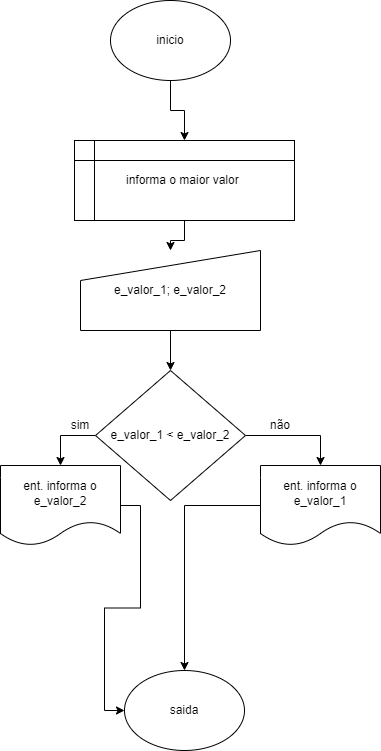

The diagram above was exported from draw.io. Its source (the exported page's mxGraphModel, read from the mxfile embedded in the PNG):
<mxGraphModel dx="1422" dy="794" grid="1" gridSize="10" guides="1" tooltips="1" connect="1" arrows="1" fold="1" page="1" pageScale="1" pageWidth="827" pageHeight="1169" math="0" shadow="0">
  <root>
    <mxCell id="0" />
    <mxCell id="1" parent="0" />
    <mxCell id="t5FiUrVgwfhGkEuLC5P_-20" style="edgeStyle=orthogonalEdgeStyle;rounded=0;orthogonalLoop=1;jettySize=auto;html=1;" edge="1" parent="1" source="t5FiUrVgwfhGkEuLC5P_-1" target="t5FiUrVgwfhGkEuLC5P_-3">
      <mxGeometry relative="1" as="geometry" />
    </mxCell>
    <mxCell id="t5FiUrVgwfhGkEuLC5P_-1" value="inicio" style="ellipse;whiteSpace=wrap;html=1;" vertex="1" parent="1">
      <mxGeometry x="340" y="40" width="120" height="80" as="geometry" />
    </mxCell>
    <mxCell id="t5FiUrVgwfhGkEuLC5P_-21" style="edgeStyle=orthogonalEdgeStyle;rounded=0;orthogonalLoop=1;jettySize=auto;html=1;" edge="1" parent="1" source="t5FiUrVgwfhGkEuLC5P_-3" target="t5FiUrVgwfhGkEuLC5P_-4">
      <mxGeometry relative="1" as="geometry" />
    </mxCell>
    <mxCell id="t5FiUrVgwfhGkEuLC5P_-3" value="informa o maior valor&amp;nbsp;" style="shape=internalStorage;whiteSpace=wrap;html=1;backgroundOutline=1;" vertex="1" parent="1">
      <mxGeometry x="304" y="180" width="220" height="80" as="geometry" />
    </mxCell>
    <mxCell id="t5FiUrVgwfhGkEuLC5P_-22" style="edgeStyle=orthogonalEdgeStyle;rounded=0;orthogonalLoop=1;jettySize=auto;html=1;" edge="1" parent="1" source="t5FiUrVgwfhGkEuLC5P_-4" target="t5FiUrVgwfhGkEuLC5P_-5">
      <mxGeometry relative="1" as="geometry" />
    </mxCell>
    <mxCell id="t5FiUrVgwfhGkEuLC5P_-4" value="e_valor_1; e_valor_2" style="shape=manualInput;whiteSpace=wrap;html=1;" vertex="1" parent="1">
      <mxGeometry x="310" y="290" width="180" height="80" as="geometry" />
    </mxCell>
    <mxCell id="t5FiUrVgwfhGkEuLC5P_-8" style="edgeStyle=orthogonalEdgeStyle;rounded=0;orthogonalLoop=1;jettySize=auto;html=1;exitX=0;exitY=0.5;exitDx=0;exitDy=0;" edge="1" parent="1" source="t5FiUrVgwfhGkEuLC5P_-5" target="t5FiUrVgwfhGkEuLC5P_-13">
      <mxGeometry relative="1" as="geometry">
        <mxPoint x="240" y="555" as="targetPoint" />
      </mxGeometry>
    </mxCell>
    <mxCell id="t5FiUrVgwfhGkEuLC5P_-15" style="edgeStyle=orthogonalEdgeStyle;rounded=0;orthogonalLoop=1;jettySize=auto;html=1;entryX=0.5;entryY=0;entryDx=0;entryDy=0;" edge="1" parent="1" source="t5FiUrVgwfhGkEuLC5P_-5" target="t5FiUrVgwfhGkEuLC5P_-14">
      <mxGeometry relative="1" as="geometry" />
    </mxCell>
    <mxCell id="t5FiUrVgwfhGkEuLC5P_-5" value="e_valor_1 &amp;lt; e_valor_2" style="rhombus;whiteSpace=wrap;html=1;" vertex="1" parent="1">
      <mxGeometry x="325" y="410" width="150" height="130" as="geometry" />
    </mxCell>
    <mxCell id="t5FiUrVgwfhGkEuLC5P_-11" value="sim" style="text;html=1;strokeColor=none;fillColor=none;align=center;verticalAlign=middle;whiteSpace=wrap;rounded=0;" vertex="1" parent="1">
      <mxGeometry x="280" y="450" width="60" height="30" as="geometry" />
    </mxCell>
    <mxCell id="t5FiUrVgwfhGkEuLC5P_-12" value="não" style="text;html=1;strokeColor=none;fillColor=none;align=center;verticalAlign=middle;whiteSpace=wrap;rounded=0;" vertex="1" parent="1">
      <mxGeometry x="480" y="450" width="60" height="30" as="geometry" />
    </mxCell>
    <mxCell id="t5FiUrVgwfhGkEuLC5P_-18" style="edgeStyle=orthogonalEdgeStyle;rounded=0;orthogonalLoop=1;jettySize=auto;html=1;entryX=0;entryY=0.5;entryDx=0;entryDy=0;" edge="1" parent="1" source="t5FiUrVgwfhGkEuLC5P_-13" target="t5FiUrVgwfhGkEuLC5P_-17">
      <mxGeometry relative="1" as="geometry" />
    </mxCell>
    <mxCell id="t5FiUrVgwfhGkEuLC5P_-13" value="&lt;span&gt;ent. informa o e_valor_2&lt;/span&gt;" style="shape=document;whiteSpace=wrap;html=1;boundedLbl=1;" vertex="1" parent="1">
      <mxGeometry x="230" y="505" width="120" height="80" as="geometry" />
    </mxCell>
    <mxCell id="t5FiUrVgwfhGkEuLC5P_-19" style="edgeStyle=orthogonalEdgeStyle;rounded=0;orthogonalLoop=1;jettySize=auto;html=1;" edge="1" parent="1" source="t5FiUrVgwfhGkEuLC5P_-14" target="t5FiUrVgwfhGkEuLC5P_-17">
      <mxGeometry relative="1" as="geometry" />
    </mxCell>
    <mxCell id="t5FiUrVgwfhGkEuLC5P_-14" value="&lt;span&gt;ent. informa o e_valor_1&lt;/span&gt;" style="shape=document;whiteSpace=wrap;html=1;boundedLbl=1;" vertex="1" parent="1">
      <mxGeometry x="490" y="505" width="120" height="80" as="geometry" />
    </mxCell>
    <mxCell id="t5FiUrVgwfhGkEuLC5P_-17" value="saida" style="ellipse;whiteSpace=wrap;html=1;" vertex="1" parent="1">
      <mxGeometry x="354" y="710" width="120" height="80" as="geometry" />
    </mxCell>
  </root>
</mxGraphModel>